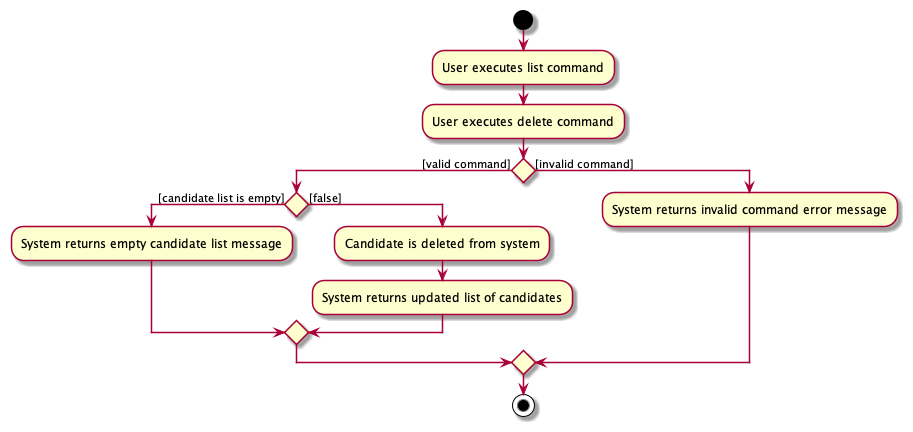

The diagram above was rendered by PlantUML. Its source (embedded in the PNG):
@startuml
'https://plantuml.com/activity-diagram-beta

start
:User executes list command;
:User executes delete command;
if () then ([valid command])
if () then ([candidate list is empty])
:System returns empty candidate list message;
else ([false])
:Candidate is deleted from system;
:System returns updated list of candidates;
endif
else ([invalid command])
:System returns invalid command error message;
endif

stop

@enduml